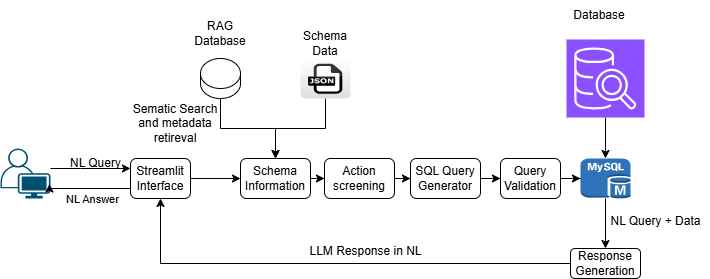

The diagram above was exported from draw.io. Its source (the exported page's mxGraphModel, read from the mxfile embedded in the PNG):
<mxGraphModel dx="872" dy="439" grid="1" gridSize="10" guides="1" tooltips="1" connect="1" arrows="1" fold="1" page="1" pageScale="1" pageWidth="827" pageHeight="1169" math="0" shadow="0">
  <root>
    <mxCell id="0" />
    <mxCell id="1" parent="0" />
    <mxCell id="mzVLvDhXpHLnoo82aFMy-5" style="edgeStyle=orthogonalEdgeStyle;rounded=0;orthogonalLoop=1;jettySize=auto;html=1;entryX=0;entryY=0.25;entryDx=0;entryDy=0;" edge="1" parent="1" source="mzVLvDhXpHLnoo82aFMy-3" target="mzVLvDhXpHLnoo82aFMy-4">
      <mxGeometry relative="1" as="geometry">
        <Array as="points">
          <mxPoint x="100" y="200" />
          <mxPoint x="100" y="200" />
        </Array>
      </mxGeometry>
    </mxCell>
    <mxCell id="mzVLvDhXpHLnoo82aFMy-3" value="" style="points=[[0.35,0,0],[0.98,0.51,0],[1,0.71,0],[0.67,1,0],[0,0.795,0],[0,0.65,0]];verticalLabelPosition=bottom;sketch=0;html=1;verticalAlign=top;aspect=fixed;align=center;pointerEvents=1;shape=mxgraph.cisco19.user;fillColor=#005073;strokeColor=none;" vertex="1" parent="1">
      <mxGeometry x="20" y="180" width="50" height="50" as="geometry" />
    </mxCell>
    <mxCell id="mzVLvDhXpHLnoo82aFMy-12" style="edgeStyle=orthogonalEdgeStyle;rounded=0;orthogonalLoop=1;jettySize=auto;html=1;entryX=0;entryY=0.5;entryDx=0;entryDy=0;" edge="1" parent="1" source="mzVLvDhXpHLnoo82aFMy-4" target="mzVLvDhXpHLnoo82aFMy-11">
      <mxGeometry relative="1" as="geometry" />
    </mxCell>
    <mxCell id="mzVLvDhXpHLnoo82aFMy-4" value="Streamlit Interface" style="rounded=1;whiteSpace=wrap;html=1;" vertex="1" parent="1">
      <mxGeometry x="150" y="190" width="60" height="40" as="geometry" />
    </mxCell>
    <mxCell id="mzVLvDhXpHLnoo82aFMy-6" value="N&lt;span style=&quot;background-color: transparent; color: light-dark(rgb(0, 0, 0), rgb(255, 255, 255));&quot;&gt;L Query&lt;/span&gt;" style="text;html=1;align=center;verticalAlign=middle;resizable=0;points=[];autosize=1;strokeColor=none;fillColor=none;" vertex="1" parent="1">
      <mxGeometry x="80" y="180" width="70" height="30" as="geometry" />
    </mxCell>
    <mxCell id="mzVLvDhXpHLnoo82aFMy-9" style="edgeStyle=orthogonalEdgeStyle;rounded=0;orthogonalLoop=1;jettySize=auto;html=1;entryX=1;entryY=0.71;entryDx=0;entryDy=0;entryPerimeter=0;exitX=0;exitY=0.75;exitDx=0;exitDy=0;" edge="1" parent="1" source="mzVLvDhXpHLnoo82aFMy-4">
      <mxGeometry relative="1" as="geometry">
        <mxPoint x="140" y="220" as="sourcePoint" />
        <mxPoint x="69" y="215.5" as="targetPoint" />
        <Array as="points">
          <mxPoint x="69" y="220" />
        </Array>
      </mxGeometry>
    </mxCell>
    <mxCell id="mzVLvDhXpHLnoo82aFMy-10" value="NL Answer" style="edgeLabel;html=1;align=center;verticalAlign=middle;resizable=0;points=[];" vertex="1" connectable="0" parent="mzVLvDhXpHLnoo82aFMy-9">
      <mxGeometry x="0.0924" y="4" relative="1" as="geometry">
        <mxPoint x="8" y="6" as="offset" />
      </mxGeometry>
    </mxCell>
    <mxCell id="mzVLvDhXpHLnoo82aFMy-23" style="edgeStyle=orthogonalEdgeStyle;rounded=0;orthogonalLoop=1;jettySize=auto;html=1;entryX=0;entryY=0.5;entryDx=0;entryDy=0;" edge="1" parent="1" source="mzVLvDhXpHLnoo82aFMy-11" target="mzVLvDhXpHLnoo82aFMy-22">
      <mxGeometry relative="1" as="geometry" />
    </mxCell>
    <mxCell id="mzVLvDhXpHLnoo82aFMy-11" value="Schema Information" style="rounded=1;whiteSpace=wrap;html=1;" vertex="1" parent="1">
      <mxGeometry x="260" y="190" width="70" height="40" as="geometry" />
    </mxCell>
    <mxCell id="mzVLvDhXpHLnoo82aFMy-17" style="edgeStyle=orthogonalEdgeStyle;rounded=0;orthogonalLoop=1;jettySize=auto;html=1;entryX=0.5;entryY=0;entryDx=0;entryDy=0;" edge="1" parent="1" source="mzVLvDhXpHLnoo82aFMy-13" target="mzVLvDhXpHLnoo82aFMy-11">
      <mxGeometry relative="1" as="geometry" />
    </mxCell>
    <mxCell id="mzVLvDhXpHLnoo82aFMy-13" value="" style="shape=cylinder3;whiteSpace=wrap;html=1;boundedLbl=1;backgroundOutline=1;size=15;" vertex="1" parent="1">
      <mxGeometry x="220" y="90" width="40" height="40" as="geometry" />
    </mxCell>
    <mxCell id="mzVLvDhXpHLnoo82aFMy-14" value="RAG Database" style="text;html=1;align=center;verticalAlign=middle;whiteSpace=wrap;rounded=0;" vertex="1" parent="1">
      <mxGeometry x="210" y="50" width="60" height="30" as="geometry" />
    </mxCell>
    <mxCell id="mzVLvDhXpHLnoo82aFMy-20" style="edgeStyle=orthogonalEdgeStyle;rounded=0;orthogonalLoop=1;jettySize=auto;html=1;entryX=0.5;entryY=0;entryDx=0;entryDy=0;" edge="1" parent="1" source="mzVLvDhXpHLnoo82aFMy-18" target="mzVLvDhXpHLnoo82aFMy-11">
      <mxGeometry relative="1" as="geometry" />
    </mxCell>
    <mxCell id="mzVLvDhXpHLnoo82aFMy-18" value="" style="dashed=0;outlineConnect=0;html=1;align=center;labelPosition=center;verticalLabelPosition=bottom;verticalAlign=top;shape=mxgraph.webicons.json;gradientColor=#DFDEDE" vertex="1" parent="1">
      <mxGeometry x="320" y="90" width="50" height="40" as="geometry" />
    </mxCell>
    <mxCell id="mzVLvDhXpHLnoo82aFMy-19" value="Schema Data" style="text;html=1;align=center;verticalAlign=middle;whiteSpace=wrap;rounded=0;" vertex="1" parent="1">
      <mxGeometry x="315" y="60" width="60" height="30" as="geometry" />
    </mxCell>
    <mxCell id="mzVLvDhXpHLnoo82aFMy-21" value="Sematic Search and metadata retireval" style="text;html=1;align=center;verticalAlign=middle;whiteSpace=wrap;rounded=0;" vertex="1" parent="1">
      <mxGeometry x="150" y="140" width="90" height="30" as="geometry" />
    </mxCell>
    <mxCell id="mzVLvDhXpHLnoo82aFMy-24" style="edgeStyle=orthogonalEdgeStyle;rounded=0;orthogonalLoop=1;jettySize=auto;html=1;entryX=0;entryY=0.5;entryDx=0;entryDy=0;" edge="1" parent="1" source="mzVLvDhXpHLnoo82aFMy-22" target="mzVLvDhXpHLnoo82aFMy-26">
      <mxGeometry relative="1" as="geometry">
        <mxPoint x="480" y="210" as="targetPoint" />
      </mxGeometry>
    </mxCell>
    <mxCell id="mzVLvDhXpHLnoo82aFMy-22" value="Action screening" style="rounded=1;whiteSpace=wrap;html=1;" vertex="1" parent="1">
      <mxGeometry x="344" y="190" width="70" height="40" as="geometry" />
    </mxCell>
    <mxCell id="mzVLvDhXpHLnoo82aFMy-30" style="edgeStyle=orthogonalEdgeStyle;rounded=0;orthogonalLoop=1;jettySize=auto;html=1;" edge="1" parent="1" source="mzVLvDhXpHLnoo82aFMy-26" target="mzVLvDhXpHLnoo82aFMy-29">
      <mxGeometry relative="1" as="geometry" />
    </mxCell>
    <mxCell id="mzVLvDhXpHLnoo82aFMy-26" value="SQL Query Generator" style="rounded=1;whiteSpace=wrap;html=1;" vertex="1" parent="1">
      <mxGeometry x="430" y="190" width="70" height="40" as="geometry" />
    </mxCell>
    <mxCell id="mzVLvDhXpHLnoo82aFMy-29" value="Query Validation" style="rounded=1;whiteSpace=wrap;html=1;" vertex="1" parent="1">
      <mxGeometry x="520" y="190" width="60" height="40" as="geometry" />
    </mxCell>
    <mxCell id="mzVLvDhXpHLnoo82aFMy-37" style="edgeStyle=orthogonalEdgeStyle;rounded=0;orthogonalLoop=1;jettySize=auto;html=1;entryX=0.5;entryY=0;entryDx=0;entryDy=0;" edge="1" parent="1" source="mzVLvDhXpHLnoo82aFMy-31" target="mzVLvDhXpHLnoo82aFMy-36">
      <mxGeometry relative="1" as="geometry" />
    </mxCell>
    <mxCell id="mzVLvDhXpHLnoo82aFMy-31" value="" style="outlineConnect=0;dashed=0;verticalLabelPosition=bottom;verticalAlign=top;align=center;html=1;shape=mxgraph.aws3.mysql_db_instance;fillColor=#2E73B8;gradientColor=none;" vertex="1" parent="1">
      <mxGeometry x="600" y="190" width="50" height="40" as="geometry" />
    </mxCell>
    <mxCell id="mzVLvDhXpHLnoo82aFMy-32" style="edgeStyle=orthogonalEdgeStyle;rounded=0;orthogonalLoop=1;jettySize=auto;html=1;entryX=0;entryY=0.5;entryDx=0;entryDy=0;entryPerimeter=0;" edge="1" parent="1" source="mzVLvDhXpHLnoo82aFMy-29" target="mzVLvDhXpHLnoo82aFMy-31">
      <mxGeometry relative="1" as="geometry" />
    </mxCell>
    <mxCell id="mzVLvDhXpHLnoo82aFMy-35" style="edgeStyle=orthogonalEdgeStyle;rounded=0;orthogonalLoop=1;jettySize=auto;html=1;" edge="1" parent="1" source="mzVLvDhXpHLnoo82aFMy-33" target="mzVLvDhXpHLnoo82aFMy-31">
      <mxGeometry relative="1" as="geometry" />
    </mxCell>
    <mxCell id="mzVLvDhXpHLnoo82aFMy-33" value="" style="sketch=0;points=[[0,0,0],[0.25,0,0],[0.5,0,0],[0.75,0,0],[1,0,0],[0,1,0],[0.25,1,0],[0.5,1,0],[0.75,1,0],[1,1,0],[0,0.25,0],[0,0.5,0],[0,0.75,0],[1,0.25,0],[1,0.5,0],[1,0.75,0]];outlineConnect=0;fontColor=#232F3E;fillColor=#8C4FFF;strokeColor=#ffffff;dashed=0;verticalLabelPosition=bottom;verticalAlign=top;align=center;html=1;fontSize=12;fontStyle=0;aspect=fixed;shape=mxgraph.aws4.resourceIcon;resIcon=mxgraph.aws4.sql_workbench;" vertex="1" parent="1">
      <mxGeometry x="586" y="71" width="78" height="78" as="geometry" />
    </mxCell>
    <mxCell id="mzVLvDhXpHLnoo82aFMy-34" value="Database" style="text;html=1;align=center;verticalAlign=middle;whiteSpace=wrap;rounded=0;" vertex="1" parent="1">
      <mxGeometry x="589" y="32" width="60" height="30" as="geometry" />
    </mxCell>
    <mxCell id="mzVLvDhXpHLnoo82aFMy-39" style="edgeStyle=orthogonalEdgeStyle;rounded=0;orthogonalLoop=1;jettySize=auto;html=1;entryX=0.5;entryY=1;entryDx=0;entryDy=0;" edge="1" parent="1" source="mzVLvDhXpHLnoo82aFMy-36" target="mzVLvDhXpHLnoo82aFMy-4">
      <mxGeometry relative="1" as="geometry" />
    </mxCell>
    <mxCell id="mzVLvDhXpHLnoo82aFMy-36" value="Response Generation" style="rounded=1;whiteSpace=wrap;html=1;" vertex="1" parent="1">
      <mxGeometry x="590" y="280" width="70" height="30" as="geometry" />
    </mxCell>
    <mxCell id="mzVLvDhXpHLnoo82aFMy-38" value="NL Query + Data" style="text;html=1;align=center;verticalAlign=middle;resizable=0;points=[];autosize=1;strokeColor=none;fillColor=none;" vertex="1" parent="1">
      <mxGeometry x="620" y="238" width="110" height="30" as="geometry" />
    </mxCell>
    <mxCell id="mzVLvDhXpHLnoo82aFMy-40" value="LLM Response in NL" style="text;html=1;align=center;verticalAlign=middle;resizable=0;points=[];autosize=1;strokeColor=none;fillColor=none;" vertex="1" parent="1">
      <mxGeometry x="315" y="268" width="140" height="30" as="geometry" />
    </mxCell>
  </root>
</mxGraphModel>